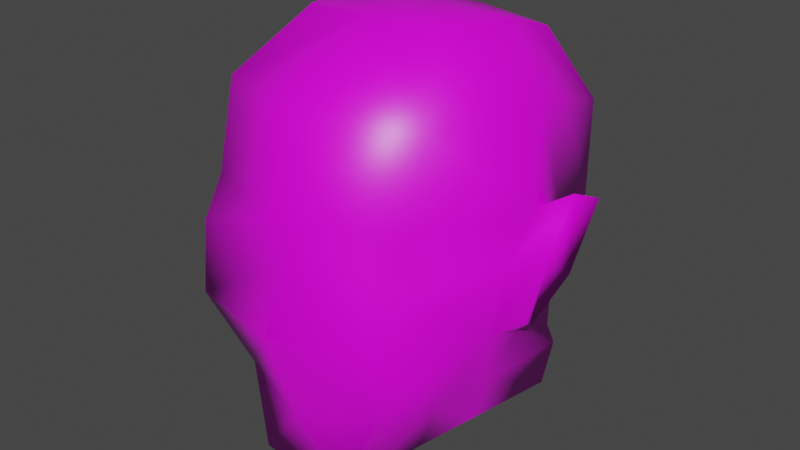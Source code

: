 # Source: outcast-dismembered-head.blend  (saved by Blender 3.4.6; exported with 4.5.12 LTS)
import bpy
from mathutils import Matrix  # noqa: F401  (used for matrix-valued properties, if any)

bpy.ops.wm.read_factory_settings(use_empty=True)
scene = bpy.context.scene
scene.name = 'Scene'

# ---- collections
col_collection = bpy.data.collections.new('Collection'); scene.collection.children.link(col_collection)

# ---- images (referenced by path relative to the original .blend; pixels are not part of the script)
import os
ASSET_DIR = os.environ.get("B2B_ASSET_DIR", "")  # directory of the original .blend (textures are referenced by path, not embedded)
HERE = os.path.dirname(os.path.abspath(__file__))  # packed textures are extracted next to this script under _unpacked/

def load_image(name, relpath, width, height, colorspace="sRGB"):
    """Load a texture the original file referenced (path relative to the .blend, or extracted next to this script)."""
    p = next((c for c in (os.path.join(HERE, relpath), os.path.join(ASSET_DIR, relpath)) if relpath and os.path.exists(c)), "")
    if p:
        img = bpy.data.images.load(p, check_existing=True)
        img.name = name
    else:  # same state as the original file: an image datablock whose file is absent (Cycles renders it pink)
        img = bpy.data.images.new(name, width, height)
        img.source = "FILE"
        img.filepath = "//" + (relpath or name)
    img.colorspace_settings.name = colorspace
    return img
img_outcast_bloody_head = load_image('outcast-bloody-head', 'outcast-bloody-head.png', 1024, 1024, 'sRGB')

# ---- materials (node trees are filled in below, after node groups)
mat_material_001 = bpy.data.materials.new('Material.001')
mat_material_001.alpha_threshold = 0.0
mat_material_001.use_transparent_shadow = False
mat_material_001.line_color = (0.0, 0.0, 0.0, 1.0)

# ---- material node trees
mat_material_001.use_nodes = True; mat_material_001.node_tree.nodes.clear()
_N = mat_material_001.node_tree.nodes; _L = mat_material_001.node_tree.links
n0 = _N.new('ShaderNodeOutputMaterial'); n0.name = 'Material Output'; n0.location = (300, 300)
n1 = _N.new('ShaderNodeBsdfPrincipled'); n1.name = 'Principled BSDF'; n1.location = (10, 300)
n1.distribution = 'GGX'
n1.subsurface_method = 'BURLEY'
n1.inputs[2].default_value = 0.4
n1.inputs[3].default_value = 1.45
n1.inputs[27].default_value = (0.0, 0.0, 0.0, 1.0)
n1.inputs[28].default_value = 1.0
n2 = _N.new('ShaderNodeTexImage'); n2.name = 'Image Texture'; n2.location = (-280, 270)
n2.image = img_outcast_bloody_head
_L.new(n1.outputs[0], n0.inputs[0])
_L.new(n2.outputs[0], n1.inputs[0])
n0.is_active_output = True

# ---- world
world_world = bpy.data.worlds.new('World'); scene.world = world_world
world_world.use_nodes = True; world_world.node_tree.nodes.clear()
_N = world_world.node_tree.nodes; _L = world_world.node_tree.links
n0 = _N.new('ShaderNodeOutputWorld'); n0.name = 'World Output'; n0.location = (300, 300)
n1 = _N.new('ShaderNodeBackground'); n1.name = 'Background'; n1.location = (10, 300)
n1.inputs[0].default_value = (0.05088, 0.05088, 0.05088, 1.0)
_L.new(n1.outputs[0], n0.inputs[0])
n0.is_active_output = True
world_world.color = (0.05088, 0.05088, 0.05088)
world_world.use_sun_shadow = False
world_world.sun_shadow_jitter_overblur = 0.0

# ---- meshes
me_crowmesh = bpy.data.meshes.new('CrowMesh')
me_crowmesh.from_pydata([(0.0, 0.07264, -0.115), (0.0, -0.06189, -0.1134), (-0.06259, -0.06189, -0.1053), (-0.08652, 0.06351, -0.1053), (0.0, 0.07287, -0.07054), (-0.07794, -0.06166, -0.06403), (-0.09468, 0.06375, -0.06403), (0.0, -0.1173, -0.1293), (-0.03978, -0.1173, -0.1222), (0.0, -0.1234, -0.07309), (-0.05977, -0.1078, -0.06011), (0.0, 0.07426, -0.05161), (-0.09869, -0.02859, -0.01024), (-0.08707, 0.06513, -0.05144), (0.0, -0.1505, 0.00772), (-0.09594, -0.119, -0.007982), (0.0, 0.1218, 0.0007975), (-0.09461, -0.005296, 0.03371), (-0.07985, 0.08003, 0.008361), (0.0, -0.1252, 0.05634), (-0.08484, -0.122, 0.0571), (0.0, 0.132, 0.04609), (-0.1076, 0.004887, 0.07901), (-0.08824, 0.1056, 0.04626), (0.0, -0.1361, 0.09001), (-0.08196, -0.1068, 0.08866), (0.0, 0.1314, 0.1224), (-0.1025, 0.01479, 0.15), (-0.08746, 0.1075, 0.1226), (0.0, -0.1157, 0.1558), (-0.08678, -0.08635, 0.1544), (0.0, 0.08191, 0.1849), (0.0, 0.02528, 0.1989), (-0.06704, 0.02528, 0.1983), (-0.0709, 0.06462, 0.1849), (0.0, -0.03809, 0.2011), (-0.05417, -0.03809, 0.2004), (-0.07247, -0.01013, -0.1053), (-0.08485, -0.009901, -0.06403), (-0.09389, 0.01009, -0.02724), (-0.08852, 0.02992, 0.02325), (-0.09962, 0.04645, 0.06549), (-0.09631, 0.05304, 0.1387), (0.0, 0.04865, 0.1931), (-0.06863, 0.04152, 0.1928), (-0.114, 0.01384, 0.03393), (-0.1128, -0.005228, -0.005461), (-0.1218, 0.03044, 0.08414), (-0.1035, 0.01411, -0.02246), (-0.1209, 0.03393, 0.0189), (-0.1305, 0.05046, 0.07636)], [], [(4, 6, 13, 11), (0, 3, 6, 4), (37, 2, 5, 38), (5, 10, 15, 12), (8, 7, 9, 10), (5, 2, 8, 10), (2, 1, 7, 8), (41, 40, 49, 50), (12, 15, 20, 17), (10, 9, 14, 15), (38, 5, 12, 39), (20, 19, 24, 25), (11, 13, 18, 16), (15, 14, 19, 20), (41, 22, 27, 42), (22, 25, 30, 27), (17, 20, 25, 22), (22, 41, 50, 47), (16, 18, 23, 21), (30, 29, 35, 36), (21, 23, 28, 26), (25, 24, 29, 30), (43, 31, 34, 44), (32, 33, 36, 35), (27, 30, 36, 33), (42, 27, 33, 44), (26, 28, 34, 31), (28, 42, 44, 34), (32, 43, 44, 33), (18, 40, 41, 23), (23, 41, 42, 28), (6, 38, 39, 13), (13, 39, 40, 18), (3, 37, 38, 6), (48, 46, 45, 49), (49, 45, 47, 50), (39, 12, 46, 48), (17, 22, 47, 45), (12, 17, 45, 46), (40, 39, 48, 49), (2, 3, 0, 1)])
me_crowmesh.polygons.foreach_set('use_smooth', [True] * 41)
_uv = me_crowmesh.uv_layers.new(name='UVMap')
_uv.uv.foreach_set('vector', [0.9893, 0.6123, 0.7997, 0.6229, 0.8067, 0.5955, 0.9854, 0.5766, 0.9999, 0.7038, 0.8184, 0.7046, 0.7997, 0.6229, 0.9893, 0.6123, 0.6689, 0.7358, 0.5619, 0.7579, 0.5498, 0.6674, 0.6568, 0.6484, 0.4759, 0.5413, 0.3818, 0.5997, 0.3246, 0.4962, 0.4611, 0.3861, 0.4346, 0.7076, 0.4237, 0.7817, 0.3173, 0.7208, 0.3818, 0.5997, 0.4759, 0.5413, 0.5214, 0.6281, 0.4346, 0.7076, 0.3818, 0.5997, 0.5214, 0.6281, 0.5495, 0.7685, 0.4237, 0.7817, 0.4346, 0.7076, 0.4714, 0.1549, 0.5495, 0.2309, 0.4884, 0.2567, 0.4504, 0.2122, 0.4611, 0.3861, 0.3246, 0.4962, 0.2417, 0.4231, 0.4128, 0.3003, 0.3818, 0.5997, 0.3173, 0.7208, 0.1669, 0.6101, 0.3246, 0.4962, 0.6568, 0.6484, 0.5498, 0.6674, 0.6021, 0.5377, 0.6882, 0.5632, 0.2417, 0.4231, 0.1013, 0.508, 0.05929, 0.4504, 0.2107, 0.3648, 0.9854, 0.5766, 0.8067, 0.5955, 0.8159, 0.4628, 0.9999, 0.4415, 0.3246, 0.4962, 0.1669, 0.6101, 0.1013, 0.508, 0.2417, 0.4231, 0.7096, 0.3688, 0.6258, 0.3468, 0.6425, 0.2081, 0.7131, 0.2317, 0.3828, 0.2131, 0.2107, 0.3648, 0.1623, 0.2528, 0.2732, 0.1004, 0.4128, 0.3003, 0.2417, 0.4231, 0.2107, 0.3648, 0.3828, 0.2131, 0.3828, 0.2131, 0.4714, 0.1549, 0.4504, 0.2122, 0.433, 0.2096, 0.9999, 0.4415, 0.8159, 0.4628, 0.8249, 0.3746, 0.992, 0.3452, 0.1623, 0.2528, 0.003505, 0.3193, 0.0001446, 0.1327, 0.1042, 0.1421, 0.992, 0.3452, 0.8249, 0.3746, 0.8048, 0.2561, 0.9497, 0.2008, 0.2107, 0.3648, 0.05929, 0.4504, 0.003505, 0.3193, 0.1623, 0.2528, 0.8051, 0.02828, 0.8591, 0.07335, 0.7502, 0.149, 0.7159, 0.1235, 0.02235, 0.0001446, 0.1627, 0.02983, 0.1042, 0.1421, 0.0001446, 0.1327, 0.2732, 0.1004, 0.1623, 0.2528, 0.1042, 0.1421, 0.1627, 0.02983, 0.7131, 0.2317, 0.6425, 0.2081, 0.6906, 0.1038, 0.7159, 0.1235, 0.9497, 0.2008, 0.8048, 0.2561, 0.7502, 0.149, 0.8591, 0.07335, 0.8048, 0.2561, 0.7131, 0.2317, 0.7159, 0.1235, 0.7502, 0.149, 0.7679, 0.0001446, 0.8051, 0.02828, 0.7159, 0.1235, 0.6906, 0.1038, 0.8159, 0.4628, 0.7064, 0.4593, 0.7096, 0.3688, 0.8249, 0.3746, 0.8249, 0.3746, 0.7096, 0.3688, 0.7131, 0.2317, 0.8048, 0.2561, 0.7997, 0.6229, 0.6568, 0.6484, 0.6882, 0.5632, 0.8067, 0.5955, 0.8067, 0.5955, 0.6882, 0.5632, 0.7064, 0.4593, 0.8159, 0.4628, 0.8184, 0.7046, 0.6689, 0.7358, 0.6568, 0.6484, 0.7997, 0.6229, 0.5247, 0.3231, 0.4798, 0.3331, 0.4464, 0.2693, 0.4884, 0.2567, 0.4884, 0.2567, 0.4464, 0.2693, 0.433, 0.2096, 0.4504, 0.2122, 0.5419, 0.3415, 0.4611, 0.3861, 0.4798, 0.3331, 0.5247, 0.3231, 0.4128, 0.3003, 0.3828, 0.2131, 0.433, 0.2096, 0.4464, 0.2693, 0.4611, 0.3861, 0.4128, 0.3003, 0.4464, 0.2693, 0.4798, 0.3331, 0.5495, 0.2309, 0.5419, 0.3415, 0.5247, 0.3231, 0.4884, 0.2567, 0.5623, 0.7784, 0.8056, 0.7582, 0.8056, 0.9255, 0.5498, 0.8984])
me_crowmesh.materials.append(mat_material_001)
me_crowmesh.use_remesh_preserve_volume = False
me_crowmesh.use_remesh_preserve_attributes = False
me_crowmesh.use_mirror_vertex_groups = False
me_crowmesh.update()

# ---- objects
ob_head = bpy.data.objects.new('Head', me_crowmesh)

# ---- transforms, parenting, visibility, modifiers, constraints
ob_head.location = (0.0, 0.0, 0.0)
ob_head.lock_rotations_4d = False
ob_head.empty_display_type = 'ARROWS'
ob_head.lineart.crease_threshold = 0.0
_vg = ob_head.vertex_groups.new(name='DEF-spine')
_vg = ob_head.vertex_groups.new(name='DEF-spine.001')
_vg = ob_head.vertex_groups.new(name='DEF-spine.002')
_vg = ob_head.vertex_groups.new(name='DEF-spine.003')
for _i, _w in zip([0], [0.05017]): _vg.add([_i], _w, 'REPLACE')
_vg = ob_head.vertex_groups.new(name='DEF-spine.004')
for _i, _w in zip([0, 1, 2, 3, 4, 5, 6, 7, 8, 9, 10, 11, 13, 16, 18, 37, 38, 39, 48], [0.1657, 0.1819, 0.125, 0.1869, 0.08931, 0.04851, 0.09026, 0.09494, 0.07506, 0.03619, 0.03065, 0.06652, 0.06923, 0.03064, 0.0262, 0.1431, 0.05971, 0.03229, 0.02614]): _vg.add([_i], _w, 'REPLACE')
_vg = ob_head.vertex_groups.new(name='DEF-spine.005')
for _i, _w in zip([0, 2, 3, 4, 5, 6, 8, 11, 12, 13, 16, 18, 21, 23, 37, 38, 39, 40, 46, 48, 49], [0.4034, 0.09035, 0.3598, 0.2128, 0.05734, 0.1782, 0.03267, 0.1566, 0.0335, 0.1401, 0.07065, 0.05558, 0.04239, 0.0305, 0.4281, 0.1516, 0.07193, 0.03366, 0.0378, 0.05736, 0.02678]): _vg.add([_i], _w, 'REPLACE')
_vg = ob_head.vertex_groups.new(name='DEF-spine.006')
for _i, _w in zip([0, 1, 2, 3, 4, 5, 6, 7, 8, 9, 10, 11, 12, 13, 14, 15, 16, 17, 18, 19, 20, 21, 22, 23, 24, 25, 26, 27, 28, 29, 30, 31, 32, 33, 34, 35, 36, 37, 38, 39, 40, 41, 42, 43, 44, 45, 46, 47, 48, 49, 50], [0.3038, 0.7758, 0.7526, 0.313, 0.6298, 0.8786, 0.6653, 0.8723, 0.8772, 0.9413, 0.9375, 0.7264, 0.9398, 0.7401, 0.9758, 0.9652, 0.8757, 0.9691, 0.8992, 0.9865, 0.9838, 0.9252, 0.9803, 0.9452, 0.9906, 0.9895, 0.9651, 0.9912, 0.9755, 0.995, 0.9947, 0.9846, 0.9928, 0.9936, 0.9888, 0.9962, 0.9959, 0.3583, 0.7581, 0.8763, 0.9406, 0.9684, 0.9862, 0.9902, 0.9922, 0.9629, 0.9336, 0.9739, 0.9009, 0.9529, 0.9698]): _vg.add([_i], _w, 'REPLACE')
_vg = ob_head.vertex_groups.new(name='DEF-pelvis.L')
_vg = ob_head.vertex_groups.new(name='DEF-pelvis.R')
_vg = ob_head.vertex_groups.new(name='DEF-thigh.L')
_vg = ob_head.vertex_groups.new(name='DEF-thigh.L.001')
_vg = ob_head.vertex_groups.new(name='DEF-shin.L')
_vg = ob_head.vertex_groups.new(name='DEF-shin.L.001')
_vg = ob_head.vertex_groups.new(name='DEF-foot.L')
_vg = ob_head.vertex_groups.new(name='DEF-toe.L')
_vg = ob_head.vertex_groups.new(name='DEF-thigh.R')
_vg = ob_head.vertex_groups.new(name='DEF-thigh.R.001')
_vg = ob_head.vertex_groups.new(name='DEF-shin.R')
_vg = ob_head.vertex_groups.new(name='DEF-shin.R.001')
_vg = ob_head.vertex_groups.new(name='DEF-foot.R')
_vg = ob_head.vertex_groups.new(name='DEF-toe.R')
_vg = ob_head.vertex_groups.new(name='DEF-shoulder.L')
_vg = ob_head.vertex_groups.new(name='DEF-upper_arm.L')
_vg = ob_head.vertex_groups.new(name='DEF-upper_arm.L.001')
_vg = ob_head.vertex_groups.new(name='DEF-forearm.L')
_vg = ob_head.vertex_groups.new(name='DEF-forearm.L.001')
_vg = ob_head.vertex_groups.new(name='DEF-hand.L')
_vg = ob_head.vertex_groups.new(name='DEF-shoulder.R')
for _i, _w in zip([0, 2, 3, 4, 6, 13, 37], [0.04673, 0.00129, 0.09837, 0.006555, 0.04262, 0.01807, 0.06047]): _vg.add([_i], _w, 'REPLACE')
_vg = ob_head.vertex_groups.new(name='DEF-upper_arm.R')
_vg = ob_head.vertex_groups.new(name='DEF-upper_arm.R.001')
_vg = ob_head.vertex_groups.new(name='DEF-forearm.R')
_vg = ob_head.vertex_groups.new(name='DEF-forearm.R.001')
_vg = ob_head.vertex_groups.new(name='DEF-hand.R')
_vg = ob_head.vertex_groups.new(name='DEF-breast.L')
_vg = ob_head.vertex_groups.new(name='DEF-breast.R')
_vg = ob_head.vertex_groups.new(name='Hips')
_vg = ob_head.vertex_groups.new(name='LowerSpine')
_vg = ob_head.vertex_groups.new(name='UpperSpine')
for _i, _w in zip([0, 1, 2, 3, 4, 5, 6, 7, 8, 9, 10, 11, 13, 37, 38, 39], [0.168, 0.1719, 0.1042, 0.1595, 0.07625, 0.04112, 0.07229, 0.0823, 0.05972, 0.01917, 0.009675, 0.05097, 0.05409, 0.1346, 0.05408, 0.004901]): _vg.add([_i], _w, 'REPLACE')
_vg = ob_head.vertex_groups.new(name='Neck')
for _i, _w in zip([0, 1, 2, 3, 4, 5, 6, 7, 8, 9, 10, 11, 12, 13, 14, 15, 16, 17, 18, 19, 20, 21, 23, 24, 37, 38, 39, 40, 45, 46, 48, 49], [0.539, 0.386, 0.3878, 0.4944, 0.2444, 0.1701, 0.2277, 0.3493, 0.3558, 0.1644, 0.1378, 0.1633, 0.06297, 0.1716, 0.06582, 0.06688, 0.06591, 0.006566, 0.0574, 0.0271, 0.01653, 0.0228, 0.006304, 0.004171, 0.5221, 0.2024, 0.09637, 0.03066, 0.008676, 0.05877, 0.0808, 0.01992]): _vg.add([_i], _w, 'REPLACE')
_vg = ob_head.vertex_groups.new(name='Head')
for _i, _w in zip([0, 1, 2, 3, 4, 5, 6, 7, 8, 9, 10, 11, 12, 13, 14, 15, 16, 17, 18, 19, 20, 21, 22, 23, 24, 25, 26, 27, 28, 29, 30, 31, 32, 33, 34, 35, 36, 37, 38, 39, 40, 41, 42, 43, 44, 45, 46, 47, 48, 49, 50], [0.2578, 0.4359, 0.4899, 0.2779, 0.6621, 0.7741, 0.6694, 0.564, 0.578, 0.7975, 0.8275, 0.7736, 0.915, 0.7526, 0.9179, 0.9145, 0.9082, 0.9616, 0.9184, 0.9516, 0.9574, 0.9492, 0.9786, 0.9602, 0.9659, 0.9723, 0.9779, 0.99, 0.9832, 0.9817, 0.9859, 0.9888, 0.9921, 0.9926, 0.9907, 0.991, 0.9913, 0.2909, 0.7236, 0.8659, 0.9436, 0.9727, 0.9883, 0.9913, 0.9922, 0.9596, 0.9194, 0.9743, 0.8878, 0.9515, 0.9718]): _vg.add([_i], _w, 'REPLACE')
_vg = ob_head.vertex_groups.new(name='UpperArm.L')
for _i, _w in zip([1], [0.0]): _vg.add([_i], _w, 'REPLACE')
_vg = ob_head.vertex_groups.new(name='LowerArm.L')
_vg = ob_head.vertex_groups.new(name='Hand.L')
_vg = ob_head.vertex_groups.new(name='UpperLeg.L')
_vg = ob_head.vertex_groups.new(name='LowerLeg.L')
_vg = ob_head.vertex_groups.new(name='Foot.L')
_vg = ob_head.vertex_groups.new(name='UpperArm.R')
for _i, _w in zip([0, 2, 3, 5, 6, 37, 38], [0.005976, 0.0, 0.0, 0.0, 0.0, 0.0, 0.0]): _vg.add([_i], _w, 'REPLACE')
_vg = ob_head.vertex_groups.new(name='LowerArm.R')
_vg = ob_head.vertex_groups.new(name='Hand.R')
_vg = ob_head.vertex_groups.new(name='UpperLeg.R')
_vg = ob_head.vertex_groups.new(name='LowerLeg.R')
_vg = ob_head.vertex_groups.new(name='Foot.R')
_m = ob_head.modifiers.new('Mirror', 'MIRROR')
_m = ob_head.modifiers.new('Armature', 'ARMATURE')
_m = ob_head.modifiers.new('Armature.001', 'ARMATURE')

# ---- collection membership
col_collection.objects.link(ob_head)

# ---- scene / render settings (as saved in the file)
scene.frame_start = 1; scene.frame_end = 250; scene.frame_set(1)
scene.render.engine = 'BLENDER_EEVEE_NEXT'
scene.cycles.use_denoising = False
scene.cycles.samples = 128
scene.cycles.sampling_pattern = 'TABULATED_SOBOL'
scene.cycles.use_adaptive_sampling = False
scene.cycles.use_light_tree = False
scene.view_settings.view_transform = 'Filmic'
bpy.context.view_layer.update()

# ---- added for rendering (the .blend has no active camera and no usable light): camera, sun
cam_auto = bpy.data.cameras.new('AutoCamera')
cam_auto.lens = 50.0
cam_auto.sensor_width = 36.0
cam_auto.clip_end = 1000.0
ob_auto_camera = bpy.data.objects.new('AutoCamera', cam_auto)
scene.collection.objects.link(ob_auto_camera)
ob_auto_camera.location = (0.46916, -0.572238, 0.41121)
ob_auto_camera.rotation_euler = (1.09748, -7.21219e-08, 0.694738)
scene.camera = ob_auto_camera
light_auto_sun = bpy.data.lights.new('AutoSun', 'SUN')
light_auto_sun.energy = 3.0
light_auto_sun.angle = 0.0523599
ob_auto_sun = bpy.data.objects.new('AutoSun', light_auto_sun)
scene.collection.objects.link(ob_auto_sun)
ob_auto_sun.rotation_euler = (0.872665, 0.174533, 0.523599)
bpy.context.view_layer.update()
